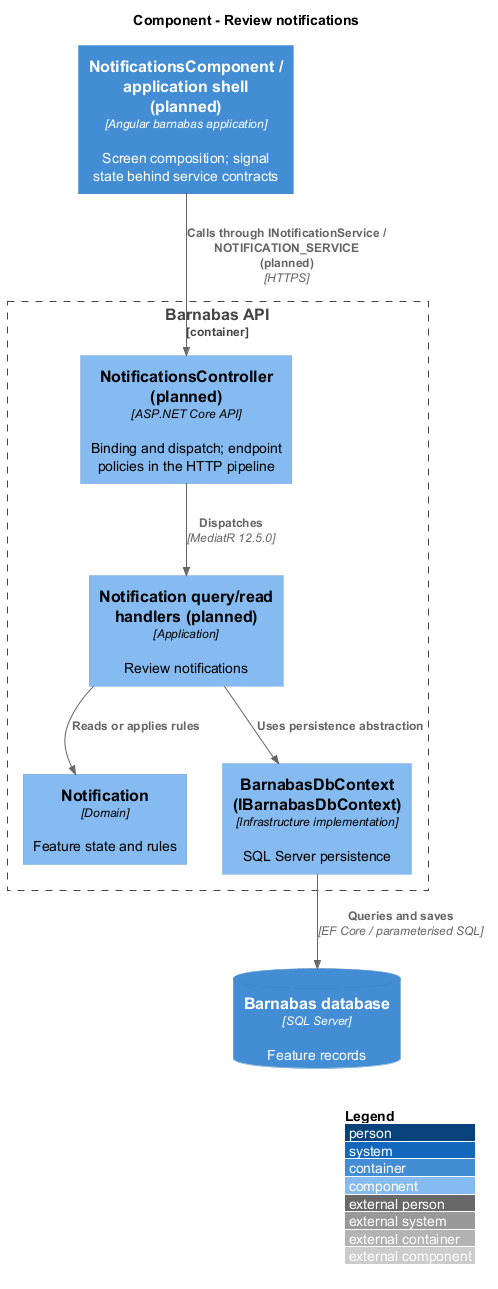

The diagram above was rendered by PlantUML. Its source (embedded in the PNG):
@startuml
!include <C4/C4_Component>
LAYOUT_WITH_LEGEND()
title Component - Review notifications
Container(web, "NotificationsComponent / application shell (planned)", "Angular barnabas application", "Screen composition; signal state behind service contracts")
Container_Boundary(api, "Barnabas API") {
  Component(ctrl, "NotificationsController (planned)", "ASP.NET Core API", "Binding and dispatch; endpoint policies in the HTTP pipeline")
  Component(handler, "Notification query/read handlers (planned)", "Application", "Review notifications")
  Component(entity, "Notification", "Domain", "Feature state and rules")
  Component(store, "BarnabasDbContext (IBarnabasDbContext)", "Infrastructure implementation", "SQL Server persistence")
}
ContainerDb(db, "Barnabas database", "SQL Server", "Feature records")
Rel(web, ctrl, "Calls through INotificationService / NOTIFICATION_SERVICE (planned)", "HTTPS")
Rel(ctrl, handler, "Dispatches", "MediatR 12.5.0")
Rel(handler, entity, "Reads or applies rules")
Rel(handler, store, "Uses persistence abstraction")
Rel(store, db, "Queries and saves", "EF Core / parameterised SQL")
@enduml